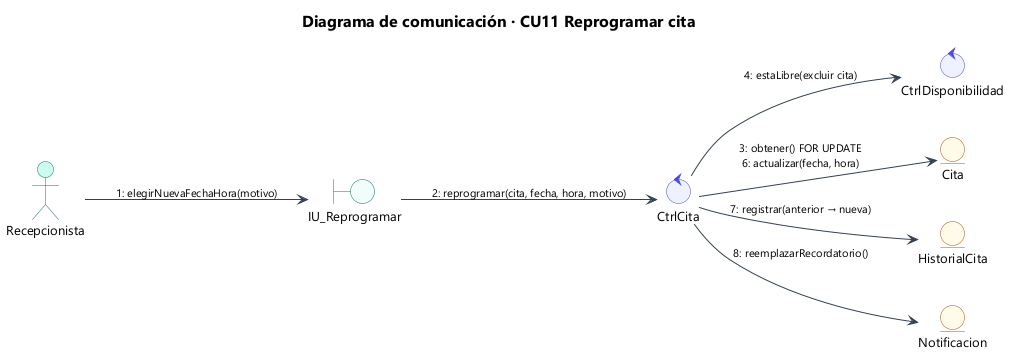

The diagram above was rendered by PlantUML. Its source (embedded in the PNG):
@startuml 30_com_cu11
!include estilo.iuml
title Diagrama de comunicación · CU11 Reprogramar cita
left to right direction
actor "Recepcionista" as A
boundary "IU_Reprogramar" as IU
control "CtrlCita" as C
control "CtrlDisponibilidad" as D
entity "Cita" as CI
entity "HistorialCita" as HC
entity "Notificacion" as N
A --> IU : "1: elegirNuevaFechaHora(motivo)"
IU --> C : "2: reprogramar(cita, fecha, hora, motivo)"
C --> CI : "3: obtener() FOR UPDATE\n6: actualizar(fecha, hora)"
C --> D : "4: estaLibre(excluir cita)"
C --> HC : "7: registrar(anterior → nueva)"
C --> N : "8: reemplazarRecordatorio()"
@enduml